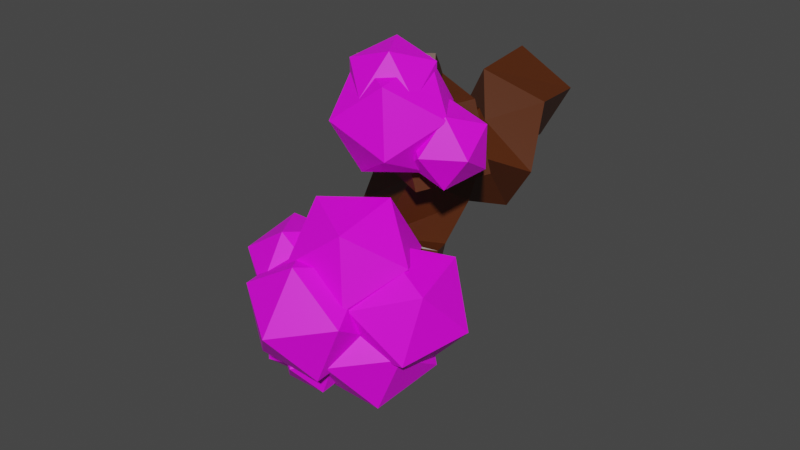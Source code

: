 # Source: Tree.blend  (saved by Blender 3.0.42; exported with 4.5.12 LTS)
import bpy
from mathutils import Matrix  # noqa: F401  (used for matrix-valued properties, if any)

bpy.ops.wm.read_factory_settings(use_empty=True)
scene = bpy.context.scene
scene.name = 'Scene'

# ---- collections
col_collection = bpy.data.collections.new('Collection'); scene.collection.children.link(col_collection)

# ---- images (referenced by path relative to the original .blend; pixels are not part of the script)
import os
ASSET_DIR = os.environ.get("B2B_ASSET_DIR", "")  # directory of the original .blend (textures are referenced by path, not embedded)
HERE = os.path.dirname(os.path.abspath(__file__))  # packed textures are extracted next to this script under _unpacked/

def load_image(name, relpath, width, height, colorspace="sRGB"):
    """Load a texture the original file referenced (path relative to the .blend, or extracted next to this script)."""
    p = next((c for c in (os.path.join(HERE, relpath), os.path.join(ASSET_DIR, relpath)) if relpath and os.path.exists(c)), "")
    if p:
        img = bpy.data.images.load(p, check_existing=True)
        img.name = name
    else:  # same state as the original file: an image datablock whose file is absent (Cycles renders it pink)
        img = bpy.data.images.new(name, width, height)
        img.source = "FILE"
        img.filepath = "//" + (relpath or name)
    img.colorspace_settings.name = colorspace
    return img
img_imphenziapalette01_png_001 = load_image('ImphenziaPalette01.png.001', 'ImphenziaPalette01.png', 1024, 1024, 'sRGB')

# ---- materials (node trees are filled in below, after node groups)
mat_material = bpy.data.materials.new('Material')
mat_material.alpha_threshold = 0.0
mat_material.use_transparent_shadow = False
mat_material.line_color = (0.0, 0.0, 0.0, 1.0)
mat_material_002 = bpy.data.materials.new('Material.002')
mat_material_002.use_transparent_shadow = False

# ---- material node trees
mat_material.use_nodes = True; mat_material.node_tree.nodes.clear()
_N = mat_material.node_tree.nodes; _L = mat_material.node_tree.links
n0 = _N.new('ShaderNodeOutputMaterial'); n0.name = 'Material Output'; n0.location = (443, 154)
n1 = _N.new('ShaderNodeBsdfPrincipled'); n1.name = 'Principled BSDF'; n1.location = (10, 300)
n1.distribution = 'GGX'
n1.subsurface_method = 'RANDOM_WALK_SKIN'
n1.inputs[0].default_value = (0.079, 0.01859, 0.00296, 1.0)
n1.inputs[2].default_value = 0.4
n1.inputs[3].default_value = 1.45
n1.inputs[27].default_value = (0.0, 0.0, 0.0, 1.0)
n1.inputs[28].default_value = 1.0
_L.new(n1.outputs[0], n0.inputs[0])
n0.is_active_output = True
mat_material_002.use_nodes = True; mat_material_002.node_tree.nodes.clear()
_N = mat_material_002.node_tree.nodes; _L = mat_material_002.node_tree.links
n0 = _N.new('ShaderNodeBsdfPrincipled'); n0.name = 'Principled BSDF'; n0.location = (10, 300)
n0.distribution = 'GGX'
n0.subsurface_method = 'RANDOM_WALK_SKIN'
n0.inputs[3].default_value = 1.45
n0.inputs[27].default_value = (0.0, 0.0, 0.0, 1.0)
n0.inputs[28].default_value = 1.0
n1 = _N.new('ShaderNodeOutputMaterial'); n1.name = 'Material Output'; n1.location = (300, 300)
n2 = _N.new('ShaderNodeTexImage'); n2.name = 'Image Texture'; n2.location = (-454, 28)
n2.image = img_imphenziapalette01_png_001
n2.interpolation = 'Closest'
_L.new(n0.outputs[0], n1.inputs[0])
_L.new(n2.outputs[0], n0.inputs[0])
n1.is_active_output = True

# ---- world
world_world = bpy.data.worlds.new('World'); scene.world = world_world
world_world.use_nodes = True; world_world.node_tree.nodes.clear()
_N = world_world.node_tree.nodes; _L = world_world.node_tree.links
n0 = _N.new('ShaderNodeOutputWorld'); n0.name = 'World Output'; n0.location = (300, 300)
n1 = _N.new('ShaderNodeBackground'); n1.name = 'Background'; n1.location = (10, 300)
n1.inputs[0].default_value = (0.05088, 0.05088, 0.05088, 1.0)
_L.new(n1.outputs[0], n0.inputs[0])
n0.is_active_output = True
world_world.color = (0.05088, 0.05088, 0.05088)
world_world.use_sun_shadow = False
world_world.sun_shadow_jitter_overblur = 0.0

# ---- meshes
me_cube = bpy.data.meshes.new('Cube')
me_cube.from_pydata([(0.0, 0.0, -0.04929), (0.1831, -0.3203, 0.6526), (-0.1066, -0.1384, 1.038), (0.06085, 0.07073, 1.229), (0.006071, -0.3144, 1.301), (-0.1155, -0.8354, 1.454), (0.06058, -0.8665, 1.612), (-0.2927, -1.084, 1.626), (0.4046, 0.1736, 1.555), (-0.04707, 0.2536, 1.409), (0.1718, 0.5494, 1.785), (0.01334, -0.007389, 0.3469), (0.1267, -0.8472, 1.706)], [(11, 1), (1, 2), (2, 3), (2, 4), (4, 5), (5, 6), (5, 7), (3, 8), (3, 9), (9, 10), (0, 11), (6, 12)], [])
_uv = me_cube.uv_layers.new(name='UVMap')
_uv.uv.foreach_set('vector', [])
me_cube.materials.append(mat_material)
me_cube.materials.append(None)
me_cube.use_remesh_preserve_volume = False
me_cube.use_remesh_preserve_attributes = False
me_cube.use_mirror_vertex_groups = False
me_cube.update()
me_icosphere = bpy.data.meshes.new('Icosphere')
me_icosphere.from_pydata([(0.0, 0.0, -1.0), (0.7236, -0.5257, -0.4472), (-0.2764, -0.8506, -0.4472), (-0.8944, 0.0, -0.4472), (-0.2764, 0.8506, -0.4472), (0.7236, 0.5257, -0.4472), (0.2764, -0.8506, 0.4472), (-0.7236, -0.5257, 0.4472), (-0.7236, 0.5257, 0.4472), (0.2764, 0.8506, 0.4472), (0.8944, 0.0, 0.4472), (0.0, 0.0, 1.0)], [], [(0, 1, 2), (1, 0, 5), (0, 2, 3), (0, 3, 4), (0, 4, 5), (1, 5, 10), (2, 1, 6), (3, 2, 7), (4, 3, 8), (5, 4, 9), (1, 10, 6), (2, 6, 7), (3, 7, 8), (4, 8, 9), (5, 9, 10), (6, 10, 11), (7, 6, 11), (8, 7, 11), (9, 8, 11), (10, 9, 11)])
_uv = me_icosphere.uv_layers.new(name='UVMap')
_uv.uv.foreach_set('vector', [0.9282, 0.8096, 0.9282, 0.8096, 0.9282, 0.8096, 0.9282, 0.8096, 0.9282, 0.8096, 0.9282, 0.8096, 0.9282, 0.8096, 0.9282, 0.8096, 0.9282, 0.8096, 0.9282, 0.8096, 0.9282, 0.8096, 0.9282, 0.8096, 0.9282, 0.8096, 0.9282, 0.8096, 0.9282, 0.8096, 0.9282, 0.8096, 0.9282, 0.8096, 0.9282, 0.8096, 0.9282, 0.8096, 0.9282, 0.8096, 0.9282, 0.8096, 0.9282, 0.8096, 0.9282, 0.8096, 0.9282, 0.8096, 0.9282, 0.8096, 0.9282, 0.8096, 0.9282, 0.8096, 0.9282, 0.8096, 0.9282, 0.8096, 0.9282, 0.8096, 0.9282, 0.8096, 0.9282, 0.8096, 0.9282, 0.8096, 0.9282, 0.8096, 0.9282, 0.8096, 0.9282, 0.8096, 0.9282, 0.8096, 0.9282, 0.8096, 0.9282, 0.8096, 0.9282, 0.8096, 0.9282, 0.8096, 0.9282, 0.8096, 0.9282, 0.8096, 0.9282, 0.8096, 0.9282, 0.8096, 0.9282, 0.8096, 0.9282, 0.8096, 0.9282, 0.8096, 0.9282, 0.8096, 0.9282, 0.8096, 0.9282, 0.8096, 0.9282, 0.8096, 0.9282, 0.8096, 0.9282, 0.8096, 0.9282, 0.8096, 0.9282, 0.8096, 0.9282, 0.8096, 0.9282, 0.8096, 0.9282, 0.8096, 0.9282, 0.8096])
me_icosphere.materials.append(mat_material_002)
me_icosphere.use_remesh_fix_poles = True
me_icosphere.use_remesh_preserve_attributes = False
me_icosphere.update()
me_icosphere_001 = bpy.data.meshes.new('Icosphere.001')
me_icosphere_001.from_pydata([(0.0, 0.0, -1.0), (0.7236, -0.5257, -0.4472), (-0.2764, -0.8506, -0.4472), (-0.8944, 0.0, -0.4472), (-0.2764, 0.8506, -0.4472), (0.7236, 0.5257, -0.4472), (0.2764, -0.8506, 0.4472), (-0.7236, -0.5257, 0.4472), (-0.7236, 0.5257, 0.4472), (0.2764, 0.8506, 0.4472), (0.8944, 0.0, 0.4472), (0.0, 0.0, 1.0)], [], [(0, 1, 2), (1, 0, 5), (0, 2, 3), (0, 3, 4), (0, 4, 5), (1, 5, 10), (2, 1, 6), (3, 2, 7), (4, 3, 8), (5, 4, 9), (1, 10, 6), (2, 6, 7), (3, 7, 8), (4, 8, 9), (5, 9, 10), (6, 10, 11), (7, 6, 11), (8, 7, 11), (9, 8, 11), (10, 9, 11)])
_uv = me_icosphere_001.uv_layers.new(name='UVMap')
_uv.uv.foreach_set('vector', [0.9282, 0.8096, 0.9282, 0.8096, 0.9282, 0.8096, 0.9282, 0.8096, 0.9282, 0.8096, 0.9282, 0.8096, 0.9282, 0.8096, 0.9282, 0.8096, 0.9282, 0.8096, 0.9282, 0.8096, 0.9282, 0.8096, 0.9282, 0.8096, 0.9282, 0.8096, 0.9282, 0.8096, 0.9282, 0.8096, 0.9282, 0.8096, 0.9282, 0.8096, 0.9282, 0.8096, 0.9282, 0.8096, 0.9282, 0.8096, 0.9282, 0.8096, 0.9282, 0.8096, 0.9282, 0.8096, 0.9282, 0.8096, 0.9282, 0.8096, 0.9282, 0.8096, 0.9282, 0.8096, 0.9282, 0.8096, 0.9282, 0.8096, 0.9282, 0.8096, 0.9282, 0.8096, 0.9282, 0.8096, 0.9282, 0.8096, 0.9282, 0.8096, 0.9282, 0.8096, 0.9282, 0.8096, 0.9282, 0.8096, 0.9282, 0.8096, 0.9282, 0.8096, 0.9282, 0.8096, 0.9282, 0.8096, 0.9282, 0.8096, 0.9282, 0.8096, 0.9282, 0.8096, 0.9282, 0.8096, 0.9282, 0.8096, 0.9282, 0.8096, 0.9282, 0.8096, 0.9282, 0.8096, 0.9282, 0.8096, 0.9282, 0.8096, 0.9282, 0.8096, 0.9282, 0.8096, 0.9282, 0.8096, 0.9282, 0.8096, 0.9282, 0.8096, 0.9282, 0.8096, 0.9282, 0.8096, 0.9282, 0.8096, 0.9282, 0.8096])
me_icosphere_001.materials.append(mat_material_002)
me_icosphere_001.use_remesh_fix_poles = True
me_icosphere_001.use_remesh_preserve_attributes = False
me_icosphere_001.update()
me_icosphere_002 = bpy.data.meshes.new('Icosphere.002')
me_icosphere_002.from_pydata([(0.0, 0.0, -1.0), (0.7236, -0.5257, -0.4472), (-0.2764, -0.8506, -0.4472), (-0.8944, 0.0, -0.4472), (-0.2764, 0.8506, -0.4472), (0.7236, 0.5257, -0.4472), (0.2764, -0.8506, 0.4472), (-0.7236, -0.5257, 0.4472), (-0.7236, 0.5257, 0.4472), (0.2764, 0.8506, 0.4472), (0.8944, 0.0, 0.4472), (0.0, 0.0, 1.0)], [], [(0, 1, 2), (1, 0, 5), (0, 2, 3), (0, 3, 4), (0, 4, 5), (1, 5, 10), (2, 1, 6), (3, 2, 7), (4, 3, 8), (5, 4, 9), (1, 10, 6), (2, 6, 7), (3, 7, 8), (4, 8, 9), (5, 9, 10), (6, 10, 11), (7, 6, 11), (8, 7, 11), (9, 8, 11), (10, 9, 11)])
_uv = me_icosphere_002.uv_layers.new(name='UVMap')
_uv.uv.foreach_set('vector', [0.9602, 0.7899, 0.9602, 0.7899, 0.9602, 0.7899, 0.9602, 0.7899, 0.9602, 0.7899, 0.9602, 0.7899, 0.9602, 0.7899, 0.9602, 0.7899, 0.9602, 0.7899, 0.9602, 0.7899, 0.9602, 0.7899, 0.9602, 0.7899, 0.9602, 0.7899, 0.9602, 0.7899, 0.9602, 0.7899, 0.9602, 0.7899, 0.9602, 0.7899, 0.9602, 0.7899, 0.9602, 0.7899, 0.9602, 0.7899, 0.9602, 0.7899, 0.9602, 0.7899, 0.9602, 0.7899, 0.9602, 0.7899, 0.9602, 0.7899, 0.9602, 0.7899, 0.9602, 0.7899, 0.9602, 0.7899, 0.9602, 0.7899, 0.9602, 0.7899, 0.9602, 0.7899, 0.9602, 0.7899, 0.9602, 0.7899, 0.9602, 0.7899, 0.9602, 0.7899, 0.9602, 0.7899, 0.9602, 0.7899, 0.9602, 0.7899, 0.9602, 0.7899, 0.9602, 0.7899, 0.9602, 0.7899, 0.9602, 0.7899, 0.9602, 0.7899, 0.9602, 0.7899, 0.9602, 0.7899, 0.9602, 0.7899, 0.9602, 0.7899, 0.9602, 0.7899, 0.9602, 0.7899, 0.9602, 0.7899, 0.9602, 0.7899, 0.9602, 0.7899, 0.9602, 0.7899, 0.9602, 0.7899, 0.9602, 0.7899, 0.9602, 0.7899, 0.9602, 0.7899, 0.9602, 0.7899, 0.9602, 0.7899, 0.9602, 0.7899])
me_icosphere_002.materials.append(mat_material_002)
me_icosphere_002.use_remesh_fix_poles = True
me_icosphere_002.use_remesh_preserve_attributes = False
me_icosphere_002.update()
me_icosphere_004 = bpy.data.meshes.new('Icosphere.004')
me_icosphere_004.from_pydata([(0.0, 0.0, -1.0), (0.7236, -0.5257, -0.4472), (-0.2764, -0.8506, -0.4472), (-0.8944, 0.0, -0.4472), (-0.2764, 0.8506, -0.4472), (0.7236, 0.5257, -0.4472), (0.2764, -0.8506, 0.4472), (-0.7236, -0.5257, 0.4472), (-0.7236, 0.5257, 0.4472), (0.2764, 0.8506, 0.4472), (0.8944, 0.0, 0.4472), (0.0, 0.0, 1.0)], [], [(0, 1, 2), (1, 0, 5), (0, 2, 3), (0, 3, 4), (0, 4, 5), (1, 5, 10), (2, 1, 6), (3, 2, 7), (4, 3, 8), (5, 4, 9), (1, 10, 6), (2, 6, 7), (3, 7, 8), (4, 8, 9), (5, 9, 10), (6, 10, 11), (7, 6, 11), (8, 7, 11), (9, 8, 11), (10, 9, 11)])
_uv = me_icosphere_004.uv_layers.new(name='UVMap')
_uv.uv.foreach_set('vector', [0.9552, 0.7948, 0.9552, 0.7948, 0.9552, 0.7948, 0.9552, 0.7948, 0.9552, 0.7948, 0.9552, 0.7948, 0.9552, 0.7948, 0.9552, 0.7948, 0.9552, 0.7948, 0.9552, 0.7948, 0.9552, 0.7948, 0.9552, 0.7948, 0.9552, 0.7948, 0.9552, 0.7948, 0.9552, 0.7948, 0.9552, 0.7948, 0.9552, 0.7948, 0.9552, 0.7948, 0.9552, 0.7948, 0.9552, 0.7948, 0.9552, 0.7948, 0.9552, 0.7948, 0.9552, 0.7948, 0.9552, 0.7948, 0.9552, 0.7948, 0.9552, 0.7948, 0.9552, 0.7948, 0.9552, 0.7948, 0.9552, 0.7948, 0.9552, 0.7948, 0.9552, 0.7948, 0.9552, 0.7948, 0.9552, 0.7948, 0.9552, 0.7948, 0.9552, 0.7948, 0.9552, 0.7948, 0.9552, 0.7948, 0.9552, 0.7948, 0.9552, 0.7948, 0.9552, 0.7948, 0.9552, 0.7948, 0.9552, 0.7948, 0.9552, 0.7948, 0.9552, 0.7948, 0.9552, 0.7948, 0.9552, 0.7948, 0.9552, 0.7948, 0.9552, 0.7948, 0.9552, 0.7948, 0.9552, 0.7948, 0.9552, 0.7948, 0.9552, 0.7948, 0.9552, 0.7948, 0.9552, 0.7948, 0.9552, 0.7948, 0.9552, 0.7948, 0.9552, 0.7948, 0.9552, 0.7948, 0.9552, 0.7948, 0.9552, 0.7948])
me_icosphere_004.materials.append(mat_material_002)
me_icosphere_004.use_remesh_fix_poles = True
me_icosphere_004.use_remesh_preserve_attributes = False
me_icosphere_004.update()
me_icosphere_006 = bpy.data.meshes.new('Icosphere.006')
me_icosphere_006.from_pydata([(0.0, 0.0, -1.0), (0.7236, -0.5257, -0.4472), (-0.2764, -0.8506, -0.4472), (-0.8944, 0.0, -0.4472), (-0.2764, 0.8506, -0.4472), (0.7236, 0.5257, -0.4472), (0.2764, -0.8506, 0.4472), (-0.7236, -0.5257, 0.4472), (-0.7236, 0.5257, 0.4472), (0.2764, 0.8506, 0.4472), (0.8944, 0.0, 0.4472), (0.0, 0.0, 1.0)], [], [(0, 1, 2), (1, 0, 5), (0, 2, 3), (0, 3, 4), (0, 4, 5), (1, 5, 10), (2, 1, 6), (3, 2, 7), (4, 3, 8), (5, 4, 9), (1, 10, 6), (2, 6, 7), (3, 7, 8), (4, 8, 9), (5, 9, 10), (6, 10, 11), (7, 6, 11), (8, 7, 11), (9, 8, 11), (10, 9, 11)])
_uv = me_icosphere_006.uv_layers.new(name='UVMap')
_uv.uv.foreach_set('vector', [0.9602, 0.7899, 0.9602, 0.7899, 0.9602, 0.7899, 0.9602, 0.7899, 0.9602, 0.7899, 0.9602, 0.7899, 0.9602, 0.7899, 0.9602, 0.7899, 0.9602, 0.7899, 0.9602, 0.7899, 0.9602, 0.7899, 0.9602, 0.7899, 0.9602, 0.7899, 0.9602, 0.7899, 0.9602, 0.7899, 0.9602, 0.7899, 0.9602, 0.7899, 0.9602, 0.7899, 0.9602, 0.7899, 0.9602, 0.7899, 0.9602, 0.7899, 0.9602, 0.7899, 0.9602, 0.7899, 0.9602, 0.7899, 0.9602, 0.7899, 0.9602, 0.7899, 0.9602, 0.7899, 0.9602, 0.7899, 0.9602, 0.7899, 0.9602, 0.7899, 0.9602, 0.7899, 0.9602, 0.7899, 0.9602, 0.7899, 0.9602, 0.7899, 0.9602, 0.7899, 0.9602, 0.7899, 0.9602, 0.7899, 0.9602, 0.7899, 0.9602, 0.7899, 0.9602, 0.7899, 0.9602, 0.7899, 0.9602, 0.7899, 0.9602, 0.7899, 0.9602, 0.7899, 0.9602, 0.7899, 0.9602, 0.7899, 0.9602, 0.7899, 0.9602, 0.7899, 0.9602, 0.7899, 0.9602, 0.7899, 0.9602, 0.7899, 0.9602, 0.7899, 0.9602, 0.7899, 0.9602, 0.7899, 0.9602, 0.7899, 0.9602, 0.7899, 0.9602, 0.7899, 0.9602, 0.7899, 0.9602, 0.7899, 0.9602, 0.7899])
me_icosphere_006.materials.append(mat_material_002)
me_icosphere_006.use_remesh_fix_poles = True
me_icosphere_006.use_remesh_preserve_attributes = False
me_icosphere_006.update()
me_icosphere_007 = bpy.data.meshes.new('Icosphere.007')
me_icosphere_007.from_pydata([(0.0, 0.0, -1.0), (0.7236, -0.5257, -0.4472), (-0.2764, -0.8506, -0.4472), (-0.8944, 0.0, -0.4472), (-0.2764, 0.8506, -0.4472), (0.7236, 0.5257, -0.4472), (0.2764, -0.8506, 0.4472), (-0.7236, -0.5257, 0.4472), (-0.7236, 0.5257, 0.4472), (0.2764, 0.8506, 0.4472), (0.8944, 0.0, 0.4472), (0.0, 0.0, 1.0)], [], [(0, 1, 2), (1, 0, 5), (0, 2, 3), (0, 3, 4), (0, 4, 5), (1, 5, 10), (2, 1, 6), (3, 2, 7), (4, 3, 8), (5, 4, 9), (1, 10, 6), (2, 6, 7), (3, 7, 8), (4, 8, 9), (5, 9, 10), (6, 10, 11), (7, 6, 11), (8, 7, 11), (9, 8, 11), (10, 9, 11)])
_uv = me_icosphere_007.uv_layers.new(name='UVMap')
_uv.uv.foreach_set('vector', [0.9528, 0.8071, 0.9528, 0.8071, 0.9528, 0.8071, 0.9528, 0.8071, 0.9528, 0.8071, 0.9528, 0.8071, 0.9528, 0.8071, 0.9528, 0.8071, 0.9528, 0.8071, 0.9528, 0.8071, 0.9528, 0.8071, 0.9528, 0.8071, 0.9528, 0.8071, 0.9528, 0.8071, 0.9528, 0.8071, 0.9528, 0.8071, 0.9528, 0.8071, 0.9528, 0.8071, 0.9528, 0.8071, 0.9528, 0.8071, 0.9528, 0.8071, 0.9528, 0.8071, 0.9528, 0.8071, 0.9528, 0.8071, 0.9528, 0.8071, 0.9528, 0.8071, 0.9528, 0.8071, 0.9528, 0.8071, 0.9528, 0.8071, 0.9528, 0.8071, 0.9528, 0.8071, 0.9528, 0.8071, 0.9528, 0.8071, 0.9528, 0.8071, 0.9528, 0.8071, 0.9528, 0.8071, 0.9528, 0.8071, 0.9528, 0.8071, 0.9528, 0.8071, 0.9528, 0.8071, 0.9528, 0.8071, 0.9528, 0.8071, 0.9528, 0.8071, 0.9528, 0.8071, 0.9528, 0.8071, 0.9528, 0.8071, 0.9528, 0.8071, 0.9528, 0.8071, 0.9528, 0.8071, 0.9528, 0.8071, 0.9528, 0.8071, 0.9528, 0.8071, 0.9528, 0.8071, 0.9528, 0.8071, 0.9528, 0.8071, 0.9528, 0.8071, 0.9528, 0.8071, 0.9528, 0.8071, 0.9528, 0.8071, 0.9528, 0.8071])
me_icosphere_007.materials.append(mat_material_002)
me_icosphere_007.use_remesh_fix_poles = True
me_icosphere_007.use_remesh_preserve_attributes = False
me_icosphere_007.update()
me_icosphere_008 = bpy.data.meshes.new('Icosphere.008')
me_icosphere_008.from_pydata([(0.0, 0.0, -1.0), (0.7236, -0.5257, -0.4472), (-0.2764, -0.8506, -0.4472), (-0.8944, 0.0, -0.4472), (-0.2764, 0.8506, -0.4472), (0.7236, 0.5257, -0.4472), (0.2764, -0.8506, 0.4472), (-0.7236, -0.5257, 0.4472), (-0.7236, 0.5257, 0.4472), (0.2764, 0.8506, 0.4472), (0.8944, 0.0, 0.4472), (0.0, 0.0, 1.0)], [], [(0, 1, 2), (1, 0, 5), (0, 2, 3), (0, 3, 4), (0, 4, 5), (1, 5, 10), (2, 1, 6), (3, 2, 7), (4, 3, 8), (5, 4, 9), (1, 10, 6), (2, 6, 7), (3, 7, 8), (4, 8, 9), (5, 9, 10), (6, 10, 11), (7, 6, 11), (8, 7, 11), (9, 8, 11), (10, 9, 11)])
_uv = me_icosphere_008.uv_layers.new(name='UVMap')
_uv.uv.foreach_set('vector', [0.9528, 0.8071, 0.9528, 0.8071, 0.9528, 0.8071, 0.9528, 0.8071, 0.9528, 0.8071, 0.9528, 0.8071, 0.9528, 0.8071, 0.9528, 0.8071, 0.9528, 0.8071, 0.9528, 0.8071, 0.9528, 0.8071, 0.9528, 0.8071, 0.9528, 0.8071, 0.9528, 0.8071, 0.9528, 0.8071, 0.9528, 0.8071, 0.9528, 0.8071, 0.9528, 0.8071, 0.9528, 0.8071, 0.9528, 0.8071, 0.9528, 0.8071, 0.9528, 0.8071, 0.9528, 0.8071, 0.9528, 0.8071, 0.9528, 0.8071, 0.9528, 0.8071, 0.9528, 0.8071, 0.9528, 0.8071, 0.9528, 0.8071, 0.9528, 0.8071, 0.9528, 0.8071, 0.9528, 0.8071, 0.9528, 0.8071, 0.9528, 0.8071, 0.9528, 0.8071, 0.9528, 0.8071, 0.9528, 0.8071, 0.9528, 0.8071, 0.9528, 0.8071, 0.9528, 0.8071, 0.9528, 0.8071, 0.9528, 0.8071, 0.9528, 0.8071, 0.9528, 0.8071, 0.9528, 0.8071, 0.9528, 0.8071, 0.9528, 0.8071, 0.9528, 0.8071, 0.9528, 0.8071, 0.9528, 0.8071, 0.9528, 0.8071, 0.9528, 0.8071, 0.9528, 0.8071, 0.9528, 0.8071, 0.9528, 0.8071, 0.9528, 0.8071, 0.9528, 0.8071, 0.9528, 0.8071, 0.9528, 0.8071, 0.9528, 0.8071])
me_icosphere_008.materials.append(mat_material_002)
me_icosphere_008.use_remesh_fix_poles = True
me_icosphere_008.use_remesh_preserve_attributes = False
me_icosphere_008.update()
me_icosphere_009 = bpy.data.meshes.new('Icosphere.009')
me_icosphere_009.from_pydata([(0.0, 0.0, -1.0), (0.7236, -0.5257, -0.4472), (-0.2764, -0.8506, -0.4472), (-0.8944, 0.0, -0.4472), (-0.2764, 0.8506, -0.4472), (0.7236, 0.5257, -0.4472), (0.2764, -0.8506, 0.4472), (-0.7236, -0.5257, 0.4472), (-0.7236, 0.5257, 0.4472), (0.2764, 0.8506, 0.4472), (0.8944, 0.0, 0.4472), (0.0, 0.0, 1.0)], [], [(0, 1, 2), (1, 0, 5), (0, 2, 3), (0, 3, 4), (0, 4, 5), (1, 5, 10), (2, 1, 6), (3, 2, 7), (4, 3, 8), (5, 4, 9), (1, 10, 6), (2, 6, 7), (3, 7, 8), (4, 8, 9), (5, 9, 10), (6, 10, 11), (7, 6, 11), (8, 7, 11), (9, 8, 11), (10, 9, 11)])
_uv = me_icosphere_009.uv_layers.new(name='UVMap')
_uv.uv.foreach_set('vector', [0.9602, 0.7899, 0.9602, 0.7899, 0.9602, 0.7899, 0.9602, 0.7899, 0.9602, 0.7899, 0.9602, 0.7899, 0.9602, 0.7899, 0.9602, 0.7899, 0.9602, 0.7899, 0.9602, 0.7899, 0.9602, 0.7899, 0.9602, 0.7899, 0.9602, 0.7899, 0.9602, 0.7899, 0.9602, 0.7899, 0.9602, 0.7899, 0.9602, 0.7899, 0.9602, 0.7899, 0.9602, 0.7899, 0.9602, 0.7899, 0.9602, 0.7899, 0.9602, 0.7899, 0.9602, 0.7899, 0.9602, 0.7899, 0.9602, 0.7899, 0.9602, 0.7899, 0.9602, 0.7899, 0.9602, 0.7899, 0.9602, 0.7899, 0.9602, 0.7899, 0.9602, 0.7899, 0.9602, 0.7899, 0.9602, 0.7899, 0.9602, 0.7899, 0.9602, 0.7899, 0.9602, 0.7899, 0.9602, 0.7899, 0.9602, 0.7899, 0.9602, 0.7899, 0.9602, 0.7899, 0.9602, 0.7899, 0.9602, 0.7899, 0.9602, 0.7899, 0.9602, 0.7899, 0.9602, 0.7899, 0.9602, 0.7899, 0.9602, 0.7899, 0.9602, 0.7899, 0.9602, 0.7899, 0.9602, 0.7899, 0.9602, 0.7899, 0.9602, 0.7899, 0.9602, 0.7899, 0.9602, 0.7899, 0.9602, 0.7899, 0.9602, 0.7899, 0.9602, 0.7899, 0.9602, 0.7899, 0.9602, 0.7899, 0.9602, 0.7899])
me_icosphere_009.materials.append(mat_material_002)
me_icosphere_009.use_remesh_fix_poles = True
me_icosphere_009.use_remesh_preserve_attributes = False
me_icosphere_009.update()
me_icosphere_010 = bpy.data.meshes.new('Icosphere.010')
me_icosphere_010.from_pydata([(0.0, 0.0, -1.0), (0.7236, -0.5257, -0.4472), (-0.2764, -0.8506, -0.4472), (-0.8944, 0.0, -0.4472), (-0.2764, 0.8506, -0.4472), (0.7236, 0.5257, -0.4472), (0.2764, -0.8506, 0.4472), (-0.7236, -0.5257, 0.4472), (-0.7236, 0.5257, 0.4472), (0.2764, 0.8506, 0.4472), (0.8944, 0.0, 0.4472), (0.0, 0.0, 1.0)], [], [(0, 1, 2), (1, 0, 5), (0, 2, 3), (0, 3, 4), (0, 4, 5), (1, 5, 10), (2, 1, 6), (3, 2, 7), (4, 3, 8), (5, 4, 9), (1, 10, 6), (2, 6, 7), (3, 7, 8), (4, 8, 9), (5, 9, 10), (6, 10, 11), (7, 6, 11), (8, 7, 11), (9, 8, 11), (10, 9, 11)])
_uv = me_icosphere_010.uv_layers.new(name='UVMap')
_uv.uv.foreach_set('vector', [0.9282, 0.8096, 0.9282, 0.8096, 0.9282, 0.8096, 0.9282, 0.8096, 0.9282, 0.8096, 0.9282, 0.8096, 0.9282, 0.8096, 0.9282, 0.8096, 0.9282, 0.8096, 0.9282, 0.8096, 0.9282, 0.8096, 0.9282, 0.8096, 0.9282, 0.8096, 0.9282, 0.8096, 0.9282, 0.8096, 0.9282, 0.8096, 0.9282, 0.8096, 0.9282, 0.8096, 0.9282, 0.8096, 0.9282, 0.8096, 0.9282, 0.8096, 0.9282, 0.8096, 0.9282, 0.8096, 0.9282, 0.8096, 0.9282, 0.8096, 0.9282, 0.8096, 0.9282, 0.8096, 0.9282, 0.8096, 0.9282, 0.8096, 0.9282, 0.8096, 0.9282, 0.8096, 0.9282, 0.8096, 0.9282, 0.8096, 0.9282, 0.8096, 0.9282, 0.8096, 0.9282, 0.8096, 0.9282, 0.8096, 0.9282, 0.8096, 0.9282, 0.8096, 0.9282, 0.8096, 0.9282, 0.8096, 0.9282, 0.8096, 0.9282, 0.8096, 0.9282, 0.8096, 0.9282, 0.8096, 0.9282, 0.8096, 0.9282, 0.8096, 0.9282, 0.8096, 0.9282, 0.8096, 0.9282, 0.8096, 0.9282, 0.8096, 0.9282, 0.8096, 0.9282, 0.8096, 0.9282, 0.8096, 0.9282, 0.8096, 0.9282, 0.8096, 0.9282, 0.8096, 0.9282, 0.8096, 0.9282, 0.8096, 0.9282, 0.8096])
me_icosphere_010.materials.append(mat_material_002)
me_icosphere_010.use_remesh_fix_poles = True
me_icosphere_010.use_remesh_preserve_attributes = False
me_icosphere_010.update()
me_icosphere_012 = bpy.data.meshes.new('Icosphere.012')
me_icosphere_012.from_pydata([(0.0, 0.0, -1.0), (0.7236, -0.5257, -0.4472), (-0.2764, -0.8506, -0.4472), (-0.8944, 0.0, -0.4472), (-0.2764, 0.8506, -0.4472), (0.7236, 0.5257, -0.4472), (0.2764, -0.8506, 0.4472), (-0.7236, -0.5257, 0.4472), (-0.7236, 0.5257, 0.4472), (0.2764, 0.8506, 0.4472), (0.8944, 0.0, 0.4472), (0.0, 0.0, 1.0)], [], [(0, 1, 2), (1, 0, 5), (0, 2, 3), (0, 3, 4), (0, 4, 5), (1, 5, 10), (2, 1, 6), (3, 2, 7), (4, 3, 8), (5, 4, 9), (1, 10, 6), (2, 6, 7), (3, 7, 8), (4, 8, 9), (5, 9, 10), (6, 10, 11), (7, 6, 11), (8, 7, 11), (9, 8, 11), (10, 9, 11)])
_uv = me_icosphere_012.uv_layers.new(name='UVMap')
_uv.uv.foreach_set('vector', [0.9512, 0.785, 0.9512, 0.785, 0.9512, 0.785, 0.9512, 0.785, 0.9512, 0.785, 0.9512, 0.785, 0.9512, 0.785, 0.9512, 0.785, 0.9512, 0.785, 0.9512, 0.785, 0.9512, 0.785, 0.9512, 0.785, 0.9512, 0.785, 0.9512, 0.785, 0.9512, 0.785, 0.9512, 0.785, 0.9512, 0.785, 0.9512, 0.785, 0.9512, 0.785, 0.9512, 0.785, 0.9512, 0.785, 0.9512, 0.785, 0.9512, 0.785, 0.9512, 0.785, 0.9512, 0.785, 0.9512, 0.785, 0.9512, 0.785, 0.9512, 0.785, 0.9512, 0.785, 0.9512, 0.785, 0.9512, 0.785, 0.9512, 0.785, 0.9512, 0.785, 0.9512, 0.785, 0.9512, 0.785, 0.9512, 0.785, 0.9512, 0.785, 0.9512, 0.785, 0.9512, 0.785, 0.9512, 0.785, 0.9512, 0.785, 0.9512, 0.785, 0.9512, 0.785, 0.9512, 0.785, 0.9512, 0.785, 0.9512, 0.785, 0.9512, 0.785, 0.9512, 0.785, 0.9512, 0.785, 0.9512, 0.785, 0.9512, 0.785, 0.9512, 0.785, 0.9512, 0.785, 0.9512, 0.785, 0.9512, 0.785, 0.9512, 0.785, 0.9512, 0.785, 0.9512, 0.785, 0.9512, 0.785, 0.9512, 0.785])
me_icosphere_012.materials.append(mat_material_002)
me_icosphere_012.use_remesh_fix_poles = True
me_icosphere_012.use_remesh_preserve_attributes = False
me_icosphere_012.update()
me_icosphere_013 = bpy.data.meshes.new('Icosphere.013')
me_icosphere_013.from_pydata([(0.0, 0.0, -1.0), (0.7236, -0.5257, -0.4472), (-0.2764, -0.8506, -0.4472), (-0.8944, 0.0, -0.4472), (-0.2764, 0.8506, -0.4472), (0.7236, 0.5257, -0.4472), (0.2764, -0.8506, 0.4472), (-0.7236, -0.5257, 0.4472), (-0.7236, 0.5257, 0.4472), (0.2764, 0.8506, 0.4472), (0.8944, 0.0, 0.4472), (0.0, 0.0, 1.0)], [], [(0, 1, 2), (1, 0, 5), (0, 2, 3), (0, 3, 4), (0, 4, 5), (1, 5, 10), (2, 1, 6), (3, 2, 7), (4, 3, 8), (5, 4, 9), (1, 10, 6), (2, 6, 7), (3, 7, 8), (4, 8, 9), (5, 9, 10), (6, 10, 11), (7, 6, 11), (8, 7, 11), (9, 8, 11), (10, 9, 11)])
_uv = me_icosphere_013.uv_layers.new(name='UVMap')
_uv.uv.foreach_set('vector', [0.9323, 0.8141, 0.9323, 0.8141, 0.9323, 0.8141, 0.9323, 0.8141, 0.9323, 0.8141, 0.9323, 0.8141, 0.9323, 0.8141, 0.9323, 0.8141, 0.9323, 0.8141, 0.9323, 0.8141, 0.9323, 0.8141, 0.9323, 0.8141, 0.9323, 0.8141, 0.9323, 0.8141, 0.9323, 0.8141, 0.9323, 0.8141, 0.9323, 0.8141, 0.9323, 0.8141, 0.9323, 0.8141, 0.9323, 0.8141, 0.9323, 0.8141, 0.9323, 0.8141, 0.9323, 0.8141, 0.9323, 0.8141, 0.9323, 0.8141, 0.9323, 0.8141, 0.9323, 0.8141, 0.9323, 0.8141, 0.9323, 0.8141, 0.9323, 0.8141, 0.9323, 0.8141, 0.9323, 0.8141, 0.9323, 0.8141, 0.9323, 0.8141, 0.9323, 0.8141, 0.9323, 0.8141, 0.9323, 0.8141, 0.9323, 0.8141, 0.9323, 0.8141, 0.9323, 0.8141, 0.9323, 0.8141, 0.9323, 0.8141, 0.9323, 0.8141, 0.9323, 0.8141, 0.9323, 0.8141, 0.9323, 0.8141, 0.9323, 0.8141, 0.9323, 0.8141, 0.9323, 0.8141, 0.9323, 0.8141, 0.9323, 0.8141, 0.9323, 0.8141, 0.9323, 0.8141, 0.9323, 0.8141, 0.9323, 0.8141, 0.9323, 0.8141, 0.9323, 0.8141, 0.9323, 0.8141, 0.9323, 0.8141, 0.9323, 0.8141])
me_icosphere_013.materials.append(mat_material_002)
me_icosphere_013.use_remesh_fix_poles = True
me_icosphere_013.use_remesh_preserve_attributes = False
me_icosphere_013.update()

# ---- objects
ob_cube = bpy.data.objects.new('Cube', me_cube)
ob_icosphere = bpy.data.objects.new('Icosphere', me_icosphere)
ob_icosphere_001 = bpy.data.objects.new('Icosphere.001', me_icosphere_001)
ob_icosphere_002 = bpy.data.objects.new('Icosphere.002', me_icosphere_002)
ob_icosphere_004 = bpy.data.objects.new('Icosphere.004', me_icosphere_004)
ob_icosphere_003 = bpy.data.objects.new('Icosphere.003', me_icosphere_006)
ob_icosphere_005 = bpy.data.objects.new('Icosphere.005', me_icosphere_007)
ob_icosphere_006 = bpy.data.objects.new('Icosphere.006', me_icosphere_008)
ob_icosphere_007 = bpy.data.objects.new('Icosphere.007', me_icosphere_009)
ob_icosphere_008 = bpy.data.objects.new('Icosphere.008', me_icosphere_010)
ob_icosphere_009 = bpy.data.objects.new('Icosphere.009', me_icosphere_012)
ob_icosphere_010 = bpy.data.objects.new('Icosphere.010', me_icosphere_013)

# ---- transforms, parenting, visibility, modifiers, constraints
ob_cube.location = (-0.0295, -0.0354, 0.0005057)
ob_cube.rotation_euler = (1.571, -0.0, 0.0)
ob_cube.lock_rotations_4d = False
ob_cube.empty_display_type = 'ARROWS'
ob_cube.lineart.crease_threshold = 0.0
_m = ob_cube.modifiers.new('Skin', 'SKIN')
ob_icosphere.location = (0.4691, -1.694, 0.241)
ob_icosphere.rotation_euler = (1.571, -0.0, 0.0)
ob_icosphere.scale = (-0.2884, -0.2884, -0.2884)
ob_icosphere_001.location = (0.1134, -1.794, 0.582)
ob_icosphere_001.rotation_euler = (1.571, -0.0, 0.0)
ob_icosphere_001.scale = (0.3197, 0.3197, 0.3197)
ob_icosphere_002.location = (0.3377, -1.962, -0.8534)
ob_icosphere_002.rotation_euler = (-3.991, -0.5153, -2.542)
ob_icosphere_002.scale = (0.4746, 0.4746, 0.4746)
ob_icosphere_004.location = (-0.441, -1.942, -1.326)
ob_icosphere_004.rotation_euler = (2.515, -0.8518, -2.419)
ob_icosphere_004.scale = (0.4499, 0.4499, 0.4499)
ob_icosphere_003.location = (-0.1061, -2.363, -0.8777)
ob_icosphere_003.rotation_euler = (-0.3395, -3.453, 0.8995)
ob_icosphere_003.scale = (0.4715, 0.4715, 0.4715)
ob_icosphere_005.location = (0.01564, -2.068, -0.5525)
ob_icosphere_005.rotation_euler = (-3.99, -1.333, -2.314)
ob_icosphere_005.scale = (0.4715, 0.4715, 0.4715)
ob_icosphere_006.location = (-0.392, -2.181, -0.7253)
ob_icosphere_006.rotation_euler = (-3.467, 0.3481, -2.23)
ob_icosphere_006.scale = (0.3764, 0.3764, 0.3764)
ob_icosphere_007.location = (0.1435, -2.057, -1.145)
ob_icosphere_007.rotation_euler = (-0.3395, -3.453, 0.8995)
ob_icosphere_007.scale = (0.4734, 0.4734, 0.4734)
ob_icosphere_008.location = (0.1361, -1.803, 0.3912)
ob_icosphere_008.rotation_euler = (-3.99, -1.333, -2.314)
ob_icosphere_008.scale = (0.4357, 0.4357, 0.4357)
ob_icosphere_009.location = (-0.1122, -1.624, 0.1477)
ob_icosphere_009.rotation_euler = (1.571, -0.0, 0.0)
ob_icosphere_009.scale = (0.1993, 0.1993, 0.1993)
ob_icosphere_010.location = (-0.1345, -2.293, -1.238)
ob_icosphere_010.rotation_euler = (-3.467, 0.3481, -2.23)
ob_icosphere_010.scale = (0.2894, 0.2894, 0.2894)

# ---- collection membership
col_collection.objects.link(ob_cube)
col_collection.objects.link(ob_icosphere)
col_collection.objects.link(ob_icosphere_001)
col_collection.objects.link(ob_icosphere_002)
col_collection.objects.link(ob_icosphere_004)
col_collection.objects.link(ob_icosphere_003)
col_collection.objects.link(ob_icosphere_005)
col_collection.objects.link(ob_icosphere_006)
col_collection.objects.link(ob_icosphere_007)
col_collection.objects.link(ob_icosphere_008)
col_collection.objects.link(ob_icosphere_009)
col_collection.objects.link(ob_icosphere_010)

# ---- scene / render settings (as saved in the file)
scene.frame_start = 1; scene.frame_end = 250; scene.frame_set(21)
scene.render.engine = 'BLENDER_EEVEE_NEXT'
scene.cycles.sampling_pattern = 'TABULATED_SOBOL'
scene.cycles.use_light_tree = False
scene.view_settings.view_transform = 'Filmic'
bpy.context.view_layer.update()

# ---- added for rendering (the .blend has no active camera and no usable light): camera, sun
cam_auto = bpy.data.cameras.new('AutoCamera')
cam_auto.lens = 50.0
cam_auto.sensor_width = 36.0
cam_auto.clip_end = 1000.0
ob_auto_camera = bpy.data.objects.new('AutoCamera', cam_auto)
scene.collection.objects.link(ob_auto_camera)
ob_auto_camera.location = (4.34598, -6.80632, 2.9603)
ob_auto_camera.rotation_euler = (1.09748, -7.21219e-08, 0.694738)
scene.camera = ob_auto_camera
light_auto_sun = bpy.data.lights.new('AutoSun', 'SUN')
light_auto_sun.energy = 3.0
light_auto_sun.angle = 0.0523599
ob_auto_sun = bpy.data.objects.new('AutoSun', light_auto_sun)
scene.collection.objects.link(ob_auto_sun)
ob_auto_sun.rotation_euler = (0.872665, 0.174533, 0.523599)
bpy.context.view_layer.update()
